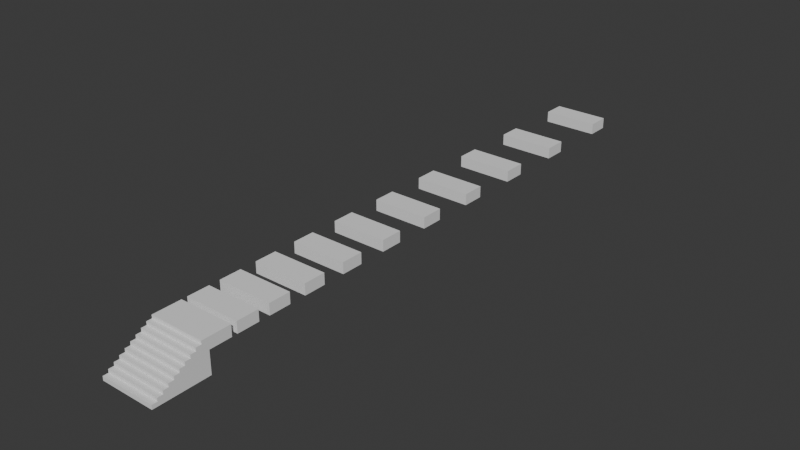 # Source: Gaps.blend  (saved by Blender 5.0.119; exported with 4.5.12 LTS)
import bpy
from mathutils import Matrix  # noqa: F401  (used for matrix-valued properties, if any)

bpy.ops.wm.read_factory_settings(use_empty=True)
scene = bpy.context.scene
scene.name = 'Scene'

# ---- collections
col_collection = bpy.data.collections.new('Collection'); scene.collection.children.link(col_collection)

# ---- world
world_world = bpy.data.worlds.new('World'); scene.world = world_world
world_world.use_nodes = True; world_world.node_tree.nodes.clear()
_N = world_world.node_tree.nodes; _L = world_world.node_tree.links
n0 = _N.new('ShaderNodeOutputWorld'); n0.name = 'World Output'; n0.location = (200, 100)
n1 = _N.new('ShaderNodeBackground'); n1.name = 'Background'; n1.location = (-200, 100)
n1.inputs[0].default_value = (0.05088, 0.05088, 0.05088, 1.0)
_L.new(n1.outputs[0], n0.inputs[0])
n0.is_active_output = True
world_world.color = (0.05088, 0.05088, 0.05088)
world_world.sun_shadow_jitter_overblur = 0.0

# ---- meshes
me_10stepstairs = bpy.data.meshes.new('10StepStairs')
me_10stepstairs.from_pydata([(-5.0, 5.0, -3.0), (-5.0, 5.0, 3.0), (5.0, 5.0, 3.0), (5.0, 5.0, -3.0), (5.0, -5.0, -3.0), (-5.0, -5.0, -3.0), (5.0, 3.788, 3.0), (-5.0, 3.788, 3.0), (-5.0, 3.788, 2.414), (5.0, 3.788, 2.414), (-5.0, 2.811, 2.414), (5.0, 2.811, 2.414), (-5.0, 2.811, 1.828), (5.0, 2.811, 1.828), (-5.0, 1.835, 1.828), (5.0, 1.835, 1.828), (-5.0, 1.835, 1.242), (5.0, 1.835, 1.242), (-5.0, 0.8584, 1.242), (5.0, 0.8584, 1.242), (-5.0, 0.8584, 0.6567), (5.0, 0.8584, 0.6567), (-5.0, -0.118, 0.6567), (5.0, -0.118, 0.6567), (-5.0, -0.118, 0.07082), (5.0, -0.118, 0.07082), (-5.0, -1.094, 0.07082), (5.0, -1.094, 0.07082), (-5.0, -1.094, -0.515), (5.0, -1.094, -0.515), (-5.0, -2.071, -0.515), (5.0, -2.071, -0.515), (-5.0, -2.071, -1.101), (5.0, -2.071, -1.101), (-5.0, -3.047, -1.101), (5.0, -3.047, -1.101), (-5.0, -3.047, -1.687), (5.0, -3.047, -1.687), (-5.0, -4.024, -1.687), (5.0, -4.024, -1.687), (-5.0, -4.024, -2.273), (5.0, -4.024, -2.273), (-5.0, -5.0, -2.273), (5.0, -5.0, -2.273)], [], [(0, 1, 2), (0, 2, 3), (0, 3, 4), (0, 4, 5), (6, 7, 8), (6, 8, 9), (9, 8, 10), (9, 10, 11), (11, 10, 12), (11, 12, 13), (13, 12, 14), (13, 14, 15), (15, 14, 16), (15, 16, 17), (17, 16, 18), (17, 18, 19), (19, 18, 20), (19, 20, 21), (21, 20, 22), (21, 22, 23), (23, 22, 24), (23, 24, 25), (25, 24, 26), (25, 26, 27), (27, 26, 28), (27, 28, 29), (29, 28, 30), (29, 30, 31), (31, 30, 32), (31, 32, 33), (33, 32, 34), (33, 34, 35), (35, 34, 36), (35, 36, 37), (37, 36, 38), (37, 38, 39), (39, 38, 40), (39, 40, 41), (41, 40, 42), (41, 42, 43), (4, 43, 42), (4, 42, 5), (0, 5, 42), (40, 38, 36), (0, 42, 40), (7, 1, 0), (12, 10, 8), (8, 7, 0), (0, 40, 36), (36, 34, 32), (32, 30, 28), (28, 26, 24), (24, 22, 20), (20, 18, 16), (16, 14, 12), (12, 8, 0), (0, 36, 32), (32, 28, 24), (32, 24, 20), (16, 12, 0), (32, 20, 16), (32, 16, 0), (2, 1, 7), (2, 7, 6), (4, 3, 2), (2, 6, 9), (9, 11, 13), (13, 15, 17), (17, 19, 21), (21, 23, 25), (25, 27, 29), (29, 31, 33), (33, 35, 37), (37, 39, 41), (41, 43, 4), (4, 2, 9), (9, 13, 17), (4, 9, 17), (37, 41, 4), (25, 29, 33), (33, 37, 4), (4, 17, 21), (21, 25, 33), (21, 33, 4)])
me_10stepstairs.update()
me_cube_001 = bpy.data.meshes.new('Cube.001')
me_cube_001.from_pydata([(-1.0, -1.0, -1.0), (-1.0, -1.0, 1.0), (-1.0, 1.0, -1.0), (-1.0, 1.0, 1.0), (1.0, -1.0, -1.0), (1.0, -1.0, 1.0), (1.0, 1.0, -1.0), (1.0, 1.0, 1.0)], [], [(0, 1, 3, 2), (2, 3, 7, 6), (6, 7, 5, 4), (4, 5, 1, 0), (2, 6, 4, 0), (7, 3, 1, 5)])
_uv = me_cube_001.uv_layers.new(name='UVMap')
_uv.uv.foreach_set('vector', [0.375, 0.0, 0.625, 0.0, 0.625, 0.25, 0.375, 0.25, 0.375, 0.25, 0.625, 0.25, 0.625, 0.5, 0.375, 0.5, 0.375, 0.5, 0.625, 0.5, 0.625, 0.75, 0.375, 0.75, 0.375, 0.75, 0.625, 0.75, 0.625, 1.0, 0.375, 1.0, 0.125, 0.5, 0.375, 0.5, 0.375, 0.75, 0.125, 0.75, 0.625, 0.5, 0.875, 0.5, 0.875, 0.75, 0.625, 0.75])
me_cube_001.update()
me_cube_002 = bpy.data.meshes.new('Cube.002')
me_cube_002.from_pydata([(-1.0, -1.0, -1.0), (-1.0, -1.0, 1.0), (-1.0, 1.0, -1.0), (-1.0, 1.0, 1.0), (1.0, -1.0, -1.0), (1.0, -1.0, 1.0), (1.0, 1.0, -1.0), (1.0, 1.0, 1.0)], [], [(0, 1, 3, 2), (2, 3, 7, 6), (6, 7, 5, 4), (4, 5, 1, 0), (2, 6, 4, 0), (7, 3, 1, 5)])
_uv = me_cube_002.uv_layers.new(name='UVMap')
_uv.uv.foreach_set('vector', [0.375, 0.0, 0.625, 0.0, 0.625, 0.25, 0.375, 0.25, 0.375, 0.25, 0.625, 0.25, 0.625, 0.5, 0.375, 0.5, 0.375, 0.5, 0.625, 0.5, 0.625, 0.75, 0.375, 0.75, 0.375, 0.75, 0.625, 0.75, 0.625, 1.0, 0.375, 1.0, 0.125, 0.5, 0.375, 0.5, 0.375, 0.75, 0.125, 0.75, 0.625, 0.5, 0.875, 0.5, 0.875, 0.75, 0.625, 0.75])
me_cube_002.update()
me_cube_003 = bpy.data.meshes.new('Cube.003')
me_cube_003.from_pydata([(-1.0, -1.0, -1.0), (-1.0, -1.0, 1.0), (-1.0, 1.0, -1.0), (-1.0, 1.0, 1.0), (1.0, -1.0, -1.0), (1.0, -1.0, 1.0), (1.0, 1.0, -1.0), (1.0, 1.0, 1.0)], [], [(0, 1, 3, 2), (2, 3, 7, 6), (6, 7, 5, 4), (4, 5, 1, 0), (2, 6, 4, 0), (7, 3, 1, 5)])
_uv = me_cube_003.uv_layers.new(name='UVMap')
_uv.uv.foreach_set('vector', [0.375, 0.0, 0.625, 0.0, 0.625, 0.25, 0.375, 0.25, 0.375, 0.25, 0.625, 0.25, 0.625, 0.5, 0.375, 0.5, 0.375, 0.5, 0.625, 0.5, 0.625, 0.75, 0.375, 0.75, 0.375, 0.75, 0.625, 0.75, 0.625, 1.0, 0.375, 1.0, 0.125, 0.5, 0.375, 0.5, 0.375, 0.75, 0.125, 0.75, 0.625, 0.5, 0.875, 0.5, 0.875, 0.75, 0.625, 0.75])
me_cube_003.update()
me_cube_004 = bpy.data.meshes.new('Cube.004')
me_cube_004.from_pydata([(-1.0, -1.0, -1.0), (-1.0, -1.0, 1.0), (-1.0, 1.0, -1.0), (-1.0, 1.0, 1.0), (1.0, -1.0, -1.0), (1.0, -1.0, 1.0), (1.0, 1.0, -1.0), (1.0, 1.0, 1.0)], [], [(0, 1, 3, 2), (2, 3, 7, 6), (6, 7, 5, 4), (4, 5, 1, 0), (2, 6, 4, 0), (7, 3, 1, 5)])
_uv = me_cube_004.uv_layers.new(name='UVMap')
_uv.uv.foreach_set('vector', [0.375, 0.0, 0.625, 0.0, 0.625, 0.25, 0.375, 0.25, 0.375, 0.25, 0.625, 0.25, 0.625, 0.5, 0.375, 0.5, 0.375, 0.5, 0.625, 0.5, 0.625, 0.75, 0.375, 0.75, 0.375, 0.75, 0.625, 0.75, 0.625, 1.0, 0.375, 1.0, 0.125, 0.5, 0.375, 0.5, 0.375, 0.75, 0.125, 0.75, 0.625, 0.5, 0.875, 0.5, 0.875, 0.75, 0.625, 0.75])
me_cube_004.update()
me_cube_005 = bpy.data.meshes.new('Cube.005')
me_cube_005.from_pydata([(-1.0, -1.0, -1.0), (-1.0, -1.0, 1.0), (-1.0, 1.0, -1.0), (-1.0, 1.0, 1.0), (1.0, -1.0, -1.0), (1.0, -1.0, 1.0), (1.0, 1.0, -1.0), (1.0, 1.0, 1.0)], [], [(0, 1, 3, 2), (2, 3, 7, 6), (6, 7, 5, 4), (4, 5, 1, 0), (2, 6, 4, 0), (7, 3, 1, 5)])
_uv = me_cube_005.uv_layers.new(name='UVMap')
_uv.uv.foreach_set('vector', [0.375, 0.0, 0.625, 0.0, 0.625, 0.25, 0.375, 0.25, 0.375, 0.25, 0.625, 0.25, 0.625, 0.5, 0.375, 0.5, 0.375, 0.5, 0.625, 0.5, 0.625, 0.75, 0.375, 0.75, 0.375, 0.75, 0.625, 0.75, 0.625, 1.0, 0.375, 1.0, 0.125, 0.5, 0.375, 0.5, 0.375, 0.75, 0.125, 0.75, 0.625, 0.5, 0.875, 0.5, 0.875, 0.75, 0.625, 0.75])
me_cube_005.update()
me_cube_006 = bpy.data.meshes.new('Cube.006')
me_cube_006.from_pydata([(-1.0, -1.0, -1.0), (-1.0, -1.0, 1.0), (-1.0, 1.0, -1.0), (-1.0, 1.0, 1.0), (1.0, -1.0, -1.0), (1.0, -1.0, 1.0), (1.0, 1.0, -1.0), (1.0, 1.0, 1.0)], [], [(0, 1, 3, 2), (2, 3, 7, 6), (6, 7, 5, 4), (4, 5, 1, 0), (2, 6, 4, 0), (7, 3, 1, 5)])
_uv = me_cube_006.uv_layers.new(name='UVMap')
_uv.uv.foreach_set('vector', [0.375, 0.0, 0.625, 0.0, 0.625, 0.25, 0.375, 0.25, 0.375, 0.25, 0.625, 0.25, 0.625, 0.5, 0.375, 0.5, 0.375, 0.5, 0.625, 0.5, 0.625, 0.75, 0.375, 0.75, 0.375, 0.75, 0.625, 0.75, 0.625, 1.0, 0.375, 1.0, 0.125, 0.5, 0.375, 0.5, 0.375, 0.75, 0.125, 0.75, 0.625, 0.5, 0.875, 0.5, 0.875, 0.75, 0.625, 0.75])
me_cube_006.update()
me_cube_007 = bpy.data.meshes.new('Cube.007')
me_cube_007.from_pydata([(-1.0, -1.0, -1.0), (-1.0, -1.0, 1.0), (-1.0, 1.0, -1.0), (-1.0, 1.0, 1.0), (1.0, -1.0, -1.0), (1.0, -1.0, 1.0), (1.0, 1.0, -1.0), (1.0, 1.0, 1.0)], [], [(0, 1, 3, 2), (2, 3, 7, 6), (6, 7, 5, 4), (4, 5, 1, 0), (2, 6, 4, 0), (7, 3, 1, 5)])
_uv = me_cube_007.uv_layers.new(name='UVMap')
_uv.uv.foreach_set('vector', [0.375, 0.0, 0.625, 0.0, 0.625, 0.25, 0.375, 0.25, 0.375, 0.25, 0.625, 0.25, 0.625, 0.5, 0.375, 0.5, 0.375, 0.5, 0.625, 0.5, 0.625, 0.75, 0.375, 0.75, 0.375, 0.75, 0.625, 0.75, 0.625, 1.0, 0.375, 1.0, 0.125, 0.5, 0.375, 0.5, 0.375, 0.75, 0.125, 0.75, 0.625, 0.5, 0.875, 0.5, 0.875, 0.75, 0.625, 0.75])
me_cube_007.update()
me_cube_008 = bpy.data.meshes.new('Cube.008')
me_cube_008.from_pydata([(-1.0, -1.0, -1.0), (-1.0, -1.0, 1.0), (-1.0, 1.0, -1.0), (-1.0, 1.0, 1.0), (1.0, -1.0, -1.0), (1.0, -1.0, 1.0), (1.0, 1.0, -1.0), (1.0, 1.0, 1.0)], [], [(0, 1, 3, 2), (2, 3, 7, 6), (6, 7, 5, 4), (4, 5, 1, 0), (2, 6, 4, 0), (7, 3, 1, 5)])
_uv = me_cube_008.uv_layers.new(name='UVMap')
_uv.uv.foreach_set('vector', [0.375, 0.0, 0.625, 0.0, 0.625, 0.25, 0.375, 0.25, 0.375, 0.25, 0.625, 0.25, 0.625, 0.5, 0.375, 0.5, 0.375, 0.5, 0.625, 0.5, 0.625, 0.75, 0.375, 0.75, 0.375, 0.75, 0.625, 0.75, 0.625, 1.0, 0.375, 1.0, 0.125, 0.5, 0.375, 0.5, 0.375, 0.75, 0.125, 0.75, 0.625, 0.5, 0.875, 0.5, 0.875, 0.75, 0.625, 0.75])
me_cube_008.update()
me_cube_009 = bpy.data.meshes.new('Cube.009')
me_cube_009.from_pydata([(-1.0, -1.0, -1.0), (-1.0, -1.0, 1.0), (-1.0, 1.0, -1.0), (-1.0, 1.0, 1.0), (1.0, -1.0, -1.0), (1.0, -1.0, 1.0), (1.0, 1.0, -1.0), (1.0, 1.0, 1.0)], [], [(0, 1, 3, 2), (2, 3, 7, 6), (6, 7, 5, 4), (4, 5, 1, 0), (2, 6, 4, 0), (7, 3, 1, 5)])
_uv = me_cube_009.uv_layers.new(name='UVMap')
_uv.uv.foreach_set('vector', [0.375, 0.0, 0.625, 0.0, 0.625, 0.25, 0.375, 0.25, 0.375, 0.25, 0.625, 0.25, 0.625, 0.5, 0.375, 0.5, 0.375, 0.5, 0.625, 0.5, 0.625, 0.75, 0.375, 0.75, 0.375, 0.75, 0.625, 0.75, 0.625, 1.0, 0.375, 1.0, 0.125, 0.5, 0.375, 0.5, 0.375, 0.75, 0.125, 0.75, 0.625, 0.5, 0.875, 0.5, 0.875, 0.75, 0.625, 0.75])
me_cube_009.update()
me_cube_010 = bpy.data.meshes.new('Cube.010')
me_cube_010.from_pydata([(-1.0, -1.0, -1.0), (-1.0, -1.0, 1.0), (-1.0, 1.0, -1.0), (-1.0, 1.0, 1.0), (1.0, -1.0, -1.0), (1.0, -1.0, 1.0), (1.0, 1.0, -1.0), (1.0, 1.0, 1.0)], [], [(0, 1, 3, 2), (2, 3, 7, 6), (6, 7, 5, 4), (4, 5, 1, 0), (2, 6, 4, 0), (7, 3, 1, 5)])
_uv = me_cube_010.uv_layers.new(name='UVMap')
_uv.uv.foreach_set('vector', [0.375, 0.0, 0.625, 0.0, 0.625, 0.25, 0.375, 0.25, 0.375, 0.25, 0.625, 0.25, 0.625, 0.5, 0.375, 0.5, 0.375, 0.5, 0.625, 0.5, 0.625, 0.75, 0.375, 0.75, 0.375, 0.75, 0.625, 0.75, 0.625, 1.0, 0.375, 1.0, 0.125, 0.5, 0.375, 0.5, 0.375, 0.75, 0.125, 0.75, 0.625, 0.5, 0.875, 0.5, 0.875, 0.75, 0.625, 0.75])
me_cube_010.update()
me_cube_011 = bpy.data.meshes.new('Cube.011')
me_cube_011.from_pydata([(-1.0, -1.0, -1.0), (-1.0, -1.0, 1.0), (-1.0, 1.0, -1.0), (-1.0, 1.0, 1.0), (1.0, -1.0, -1.0), (1.0, -1.0, 1.0), (1.0, 1.0, -1.0), (1.0, 1.0, 1.0)], [], [(0, 1, 3, 2), (2, 3, 7, 6), (6, 7, 5, 4), (4, 5, 1, 0), (2, 6, 4, 0), (7, 3, 1, 5)])
_uv = me_cube_011.uv_layers.new(name='UVMap')
_uv.uv.foreach_set('vector', [0.375, 0.0, 0.625, 0.0, 0.625, 0.25, 0.375, 0.25, 0.375, 0.25, 0.625, 0.25, 0.625, 0.5, 0.375, 0.5, 0.375, 0.5, 0.625, 0.5, 0.625, 0.75, 0.375, 0.75, 0.375, 0.75, 0.625, 0.75, 0.625, 1.0, 0.375, 1.0, 0.125, 0.5, 0.375, 0.5, 0.375, 0.75, 0.125, 0.75, 0.625, 0.5, 0.875, 0.5, 0.875, 0.75, 0.625, 0.75])
me_cube_011.update()

# ---- objects
ob_10stepstairs = bpy.data.objects.new('10StepStairs', me_10stepstairs)
ob_cube = bpy.data.objects.new('Cube', me_cube_001)
ob_cube_001 = bpy.data.objects.new('Cube.001', me_cube_002)
ob_cube_002 = bpy.data.objects.new('Cube.002', me_cube_003)
ob_cube_003 = bpy.data.objects.new('Cube.003', me_cube_004)
ob_cube_004 = bpy.data.objects.new('Cube.004', me_cube_005)
ob_cube_005 = bpy.data.objects.new('Cube.005', me_cube_006)
ob_cube_006 = bpy.data.objects.new('Cube.006', me_cube_007)
ob_cube_007 = bpy.data.objects.new('Cube.007', me_cube_008)
ob_cube_008 = bpy.data.objects.new('Cube.008', me_cube_009)
ob_cube_009 = bpy.data.objects.new('Cube.009', me_cube_010)
ob_cube_010 = bpy.data.objects.new('Cube.010', me_cube_011)

# ---- transforms, parenting, visibility, modifiers, constraints
ob_10stepstairs.location = (0.0, 0.0, 0.0)
ob_cube.location = (0.0, 7.0, 2.0)
ob_cube.scale = (5.0, 2.0, 1.0)
ob_cube_001.location = (0.0, 12.0, 2.0)
ob_cube_001.scale = (5.0, 2.0, 1.0)
ob_cube_002.location = (0.0, 18.0, 2.0)
ob_cube_002.scale = (5.0, 2.0, 1.0)
ob_cube_003.location = (0.0, 25.0, 2.0)
ob_cube_003.scale = (5.0, 2.0, 1.0)
ob_cube_004.location = (0.0, 33.0, 2.0)
ob_cube_004.scale = (5.0, 2.0, 1.0)
ob_cube_005.location = (0.0, 42.0, 2.0)
ob_cube_005.scale = (5.0, 2.0, 1.0)
ob_cube_006.location = (0.0, 52.0, 2.0)
ob_cube_006.scale = (5.0, 2.0, 1.0)
ob_cube_007.location = (0.0, 63.0, 2.0)
ob_cube_007.scale = (5.0, 2.0, 1.0)
ob_cube_008.location = (0.0, 75.0, 2.0)
ob_cube_008.scale = (5.0, 2.0, 1.0)
ob_cube_009.location = (0.0, 88.0, 2.0)
ob_cube_009.scale = (5.0, 2.0, 1.0)
ob_cube_010.location = (0.0, 103.0, 2.0)
ob_cube_010.scale = (5.0, 2.0, 1.0)

# ---- collection membership
col_collection.objects.link(ob_10stepstairs)
col_collection.objects.link(ob_cube)
col_collection.objects.link(ob_cube_001)
col_collection.objects.link(ob_cube_002)
col_collection.objects.link(ob_cube_003)
col_collection.objects.link(ob_cube_004)
col_collection.objects.link(ob_cube_005)
col_collection.objects.link(ob_cube_006)
col_collection.objects.link(ob_cube_007)
col_collection.objects.link(ob_cube_008)
col_collection.objects.link(ob_cube_009)
col_collection.objects.link(ob_cube_010)

# ---- scene / render settings (as saved in the file)
scene.frame_start = 1; scene.frame_end = 250; scene.frame_set(1)
scene.render.engine = 'BLENDER_EEVEE_NEXT'
scene.render.bake_bias = 0.0
scene.render.bake_samples = 0
scene.cycles.sampling_pattern = 'TABULATED_SOBOL'
scene.eevee.use_volume_custom_range = False
bpy.context.view_layer.update()

# ---- added for rendering (the .blend has no active camera and no usable light): camera, sun
cam_auto = bpy.data.cameras.new('AutoCamera')
cam_auto.lens = 50.0
cam_auto.sensor_width = 36.0
cam_auto.clip_end = 1796.15
ob_auto_camera = bpy.data.objects.new('AutoCamera', cam_auto)
scene.collection.objects.link(ob_auto_camera)
ob_auto_camera.location = (102.345, -72.8141, 81.8761)
ob_auto_camera.rotation_euler = (1.09748, -7.21219e-08, 0.694738)
scene.camera = ob_auto_camera
light_auto_sun = bpy.data.lights.new('AutoSun', 'SUN')
light_auto_sun.energy = 3.0
light_auto_sun.angle = 0.0523599
ob_auto_sun = bpy.data.objects.new('AutoSun', light_auto_sun)
scene.collection.objects.link(ob_auto_sun)
ob_auto_sun.rotation_euler = (0.872665, 0.174533, 0.523599)
bpy.context.view_layer.update()
